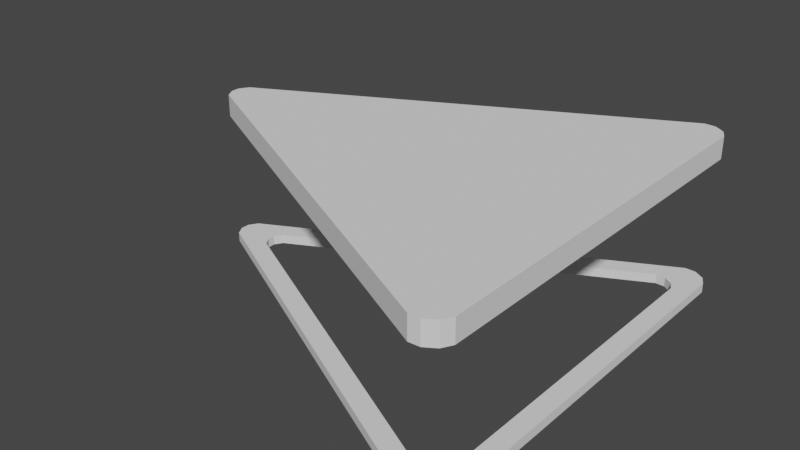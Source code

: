 # Source: BackButton.blend  (saved by Blender 2.92.15; exported with 4.5.12 LTS)
import bpy
from mathutils import Matrix  # noqa: F401  (used for matrix-valued properties, if any)

bpy.ops.wm.read_factory_settings(use_empty=True)
scene = bpy.context.scene
scene.name = 'Scene'

# ---- collections
col_backbutton = bpy.data.collections.new('BackButton'); scene.collection.children.link(col_backbutton)

# ---- world
world_world = bpy.data.worlds.new('World'); scene.world = world_world
world_world.use_nodes = True; world_world.node_tree.nodes.clear()
_N = world_world.node_tree.nodes; _L = world_world.node_tree.links
n0 = _N.new('ShaderNodeOutputWorld'); n0.name = 'World Output'; n0.location = (300, 300)
n1 = _N.new('ShaderNodeBackground'); n1.name = 'Background'; n1.location = (10, 300)
n1.inputs[0].default_value = (0.05088, 0.05088, 0.05088, 1.0)
_L.new(n1.outputs[0], n0.inputs[0])
n0.is_active_output = True
world_world.color = (0.05088, 0.05088, 0.05088)
world_world.use_sun_shadow = False
world_world.sun_shadow_jitter_overblur = 0.0

# ---- meshes
me_cube_001 = bpy.data.meshes.new('Cube.001')
me_cube_001.from_pydata([(-0.7127, -0.04378, 0.08007), (-0.7306, -0.01412, 0.08007), (-0.7306, 0.01412, 0.08007), (-0.7127, 0.04378, 0.08007), (0.5597, -0.6773, 0.08007), (0.5249, -0.6789, 0.08007), (0.5932, -0.656, 0.08007), (0.6102, -0.6248, 0.08007), (0.5932, 0.656, 0.08007), (0.6102, 0.6248, 0.08007), (0.5249, 0.6789, 0.08007), (0.5597, 0.6773, 0.08007)], [], [(9, 8, 11, 10, 3, 2, 1, 0, 5, 4, 6, 7)])
_uv = me_cube_001.uv_layers.new(name='UVMap')
_uv.uv.foreach_set('vector', [0.625, 0.5169, 0.625, 0.507, 0.625, 0.4944, 0.625, 0.4849, 0.625, 0.2651, 0.625, 0.2655, 0.625, 0.2704, 0.625, 0.2803, 0.625, 0.7197, 0.625, 0.7287, 0.625, 0.734, 0.625, 0.7331])
me_cube_001.use_remesh_fix_poles = True
me_cube_001.use_remesh_preserve_attributes = False
me_cube_001.use_mirror_vertex_groups = False
me_cube_001.update()
me_cube_002 = bpy.data.meshes.new('Cube.002')
me_cube_002.from_pydata([(-0.7122, -0.04466, -4.912e-05), (-0.7301, -0.01441, -4.912e-05), (-0.7301, 0.01441, -4.912e-05), (-0.7122, 0.04466, -4.912e-05), (0.5599, -0.6908, -4.912e-05), (0.525, -0.6924, -4.912e-05), (0.5933, -0.6691, -4.912e-05), (0.6103, -0.6372, -4.912e-05), (0.5933, 0.6691, -4.912e-05), (0.6103, 0.6372, -4.912e-05), (0.525, 0.6924, -4.912e-05), (0.5599, 0.6908, -4.912e-05), (0.534, -0.5768, -4.912e-05), (0.5052, -0.5955, -4.912e-05), (0.4752, -0.5969, -4.912e-05), (0.5487, -0.5493, -4.912e-05), (-0.5913, -0.03849, -4.912e-05), (-0.6067, -0.01242, -4.912e-05), (0.5487, 0.5493, -4.912e-05), (-0.6067, 0.01242, -4.912e-05), (-0.5913, 0.03849, -4.912e-05), (0.534, 0.5768, -4.912e-05), (0.5052, 0.5955, -4.912e-05), (0.4752, 0.5969, -4.912e-05)], [], [(9, 8, 11, 10, 3, 2, 1, 17, 19, 20, 23, 22, 21, 18), (18, 15, 12, 13, 14, 16, 17, 1, 0, 5, 4, 6, 7, 9)])
_uv = me_cube_002.uv_layers.new(name='UVMap')
_uv.uv.foreach_set('vector', [0.625, 0.5169, 0.625, 0.507, 0.625, 0.4944, 0.625, 0.4849, 0.625, 0.2651, 0.625, 0.2655, 0.625, 0.2704, 0.625, 0.3109, 0.625, 0.3068, 0.625, 0.3065, 0.625, 0.4904, 0.625, 0.4984, 0.625, 0.5089, 0.625, 0.5172, 0.625, 0.5172, 0.625, 0.6981, 0.625, 0.6988, 0.625, 0.6945, 0.625, 0.6869, 0.625, 0.3192, 0.625, 0.3109, 0.625, 0.2704, 0.625, 0.2803, 0.625, 0.7197, 0.625, 0.7287, 0.625, 0.734, 0.625, 0.7331, 0.625, 0.5169])
me_cube_002.use_remesh_fix_poles = True
me_cube_002.use_remesh_preserve_attributes = False
me_cube_002.use_mirror_vertex_groups = False
me_cube_002.update()

# ---- objects
ob_top = bpy.data.objects.new('Top', me_cube_001)
ob_bottom = bpy.data.objects.new('Bottom', me_cube_002)

# ---- transforms, parenting, visibility, modifiers, constraints
ob_top.location = (0.0, 0.0, 0.4)
ob_top.lineart.crease_threshold = 0.0
_m = ob_top.modifiers.new('Solidify', 'SOLIDIFY')
_m.thickness = 0.07
_m.nonmanifold_thickness_mode = 'FIXED'
_m.nonmanifold_merge_threshold = 0.0003
ob_bottom.location = (0.0, 0.0, 0.0)
ob_bottom.scale = (1.0, 0.98, 1.0)
ob_bottom.lineart.crease_threshold = 0.0
_m = ob_bottom.modifiers.new('Solidify', 'SOLIDIFY')
_m.thickness = 0.03
_m.nonmanifold_thickness_mode = 'FIXED'
_m.nonmanifold_merge_threshold = 0.0003

# ---- collection membership
col_backbutton.objects.link(ob_top)
col_backbutton.objects.link(ob_bottom)

# ---- scene / render settings (as saved in the file)
scene.frame_start = 1; scene.frame_end = 250; scene.frame_set(1)
scene.render.engine = 'BLENDER_EEVEE_NEXT'
scene.cycles.use_denoising = False
scene.cycles.samples = 128
scene.cycles.sampling_pattern = 'TABULATED_SOBOL'
scene.cycles.use_adaptive_sampling = False
scene.cycles.use_light_tree = False
scene.view_settings.view_transform = 'Filmic'
scene.unit_settings.scale_length = 0.01
bpy.context.view_layer.update()

# ---- added for rendering (the .blend has no active camera and no usable light): camera, sun
cam_auto = bpy.data.cameras.new('AutoCamera')
cam_auto.lens = 50.0
cam_auto.sensor_width = 36.0
cam_auto.clip_end = 1000.0
ob_auto_camera = bpy.data.objects.new('AutoCamera', cam_auto)
scene.collection.objects.link(ob_auto_camera)
ob_auto_camera.location = (1.76747, -2.19312, 1.68709)
ob_auto_camera.rotation_euler = (1.09748, -7.21219e-08, 0.694738)
scene.camera = ob_auto_camera
light_auto_sun = bpy.data.lights.new('AutoSun', 'SUN')
light_auto_sun.energy = 3.0
light_auto_sun.angle = 0.0523599
ob_auto_sun = bpy.data.objects.new('AutoSun', light_auto_sun)
scene.collection.objects.link(ob_auto_sun)
ob_auto_sun.rotation_euler = (0.872665, 0.174533, 0.523599)
bpy.context.view_layer.update()
